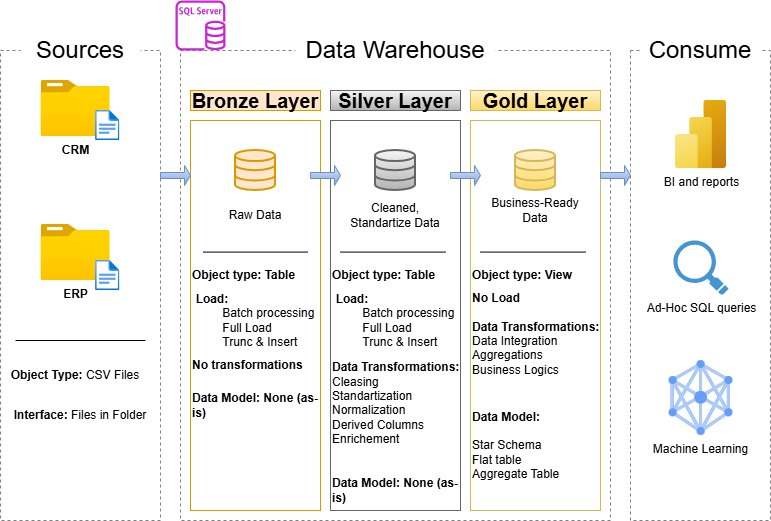

The diagram above was exported from draw.io. Its source (the exported page's mxGraphModel, read from the mxfile embedded in the PNG):
<mxGraphModel dx="1030" dy="634" grid="1" gridSize="10" guides="1" tooltips="1" connect="1" arrows="1" fold="1" page="1" pageScale="1" pageWidth="827" pageHeight="1169" math="0" shadow="0">
  <root>
    <mxCell id="0" />
    <mxCell id="1" parent="0" />
    <mxCell id="9ro2HWuOjUW_H8E4nAjN-1" parent="1" style="rounded=0;whiteSpace=wrap;html=1;fillColor=none;dashed=1;strokeColor=#808080;" value="" vertex="1">
      <mxGeometry height="470" width="160" x="40" y="150" as="geometry" />
    </mxCell>
    <mxCell id="9ro2HWuOjUW_H8E4nAjN-2" parent="1" style="rounded=0;whiteSpace=wrap;html=1;strokeColor=none;" value="&lt;font style=&quot;font-size: 24px;&quot;&gt;Sources&lt;/font&gt;" vertex="1">
      <mxGeometry height="60" width="120" x="60" y="120" as="geometry" />
    </mxCell>
    <mxCell id="9ro2HWuOjUW_H8E4nAjN-3" parent="1" style="rounded=0;whiteSpace=wrap;html=1;fillColor=none;dashed=1;strokeColor=#808080;" value="" vertex="1">
      <mxGeometry height="470" width="430" x="220" y="150" as="geometry" />
    </mxCell>
    <mxCell id="9ro2HWuOjUW_H8E4nAjN-4" parent="1" style="rounded=0;whiteSpace=wrap;html=1;strokeColor=none;" value="&lt;font style=&quot;font-size: 24px;&quot;&gt;Data Warehouse&lt;/font&gt;" vertex="1">
      <mxGeometry height="60" width="200" x="335" y="120" as="geometry" />
    </mxCell>
    <mxCell id="9ro2HWuOjUW_H8E4nAjN-5" parent="1" style="rounded=0;whiteSpace=wrap;html=1;fillColor=none;dashed=1;strokeColor=#808080;" value="" vertex="1">
      <mxGeometry height="470" width="140" x="670" y="150" as="geometry" />
    </mxCell>
    <mxCell id="9ro2HWuOjUW_H8E4nAjN-6" parent="1" style="rounded=0;whiteSpace=wrap;html=1;strokeColor=none;" value="&lt;font style=&quot;font-size: 24px;&quot;&gt;Consume&lt;/font&gt;" vertex="1">
      <mxGeometry height="60" width="120" x="680" y="120" as="geometry" />
    </mxCell>
    <mxCell id="9ro2HWuOjUW_H8E4nAjN-7" parent="1" style="rounded=0;whiteSpace=wrap;html=1;fillColor=#ffe6cc;strokeColor=#d79b00;" value="&lt;font style=&quot;font-size: 20px;&quot;&gt;&lt;b&gt;Bronze Layer&lt;/b&gt;&lt;/font&gt;" vertex="1">
      <mxGeometry height="20" width="130" x="230" y="190" as="geometry" />
    </mxCell>
    <mxCell id="9ro2HWuOjUW_H8E4nAjN-8" parent="1" style="rounded=0;whiteSpace=wrap;html=1;fillColor=none;strokeColor=#d79b00;" value="" vertex="1">
      <mxGeometry height="390" width="130" x="230" y="220" as="geometry" />
    </mxCell>
    <mxCell id="9ro2HWuOjUW_H8E4nAjN-9" parent="1" style="rounded=0;whiteSpace=wrap;html=1;fillColor=none;strokeColor=#666666;gradientColor=#b3b3b3;" value="" vertex="1">
      <mxGeometry height="390" width="130" x="370" y="220" as="geometry" />
    </mxCell>
    <mxCell id="9ro2HWuOjUW_H8E4nAjN-10" parent="1" style="rounded=0;whiteSpace=wrap;html=1;fillColor=none;strokeColor=#d6b656;gradientColor=#ffd966;" value="" vertex="1">
      <mxGeometry height="390" width="130" x="510" y="220" as="geometry" />
    </mxCell>
    <mxCell id="9ro2HWuOjUW_H8E4nAjN-11" parent="1" style="rounded=0;whiteSpace=wrap;html=1;fillColor=#f5f5f5;strokeColor=#666666;gradientColor=#b3b3b3;" value="&lt;font style=&quot;font-size: 20px;&quot;&gt;&lt;b&gt;Silver Layer&lt;/b&gt;&lt;/font&gt;" vertex="1">
      <mxGeometry height="20" width="130" x="370" y="190" as="geometry" />
    </mxCell>
    <mxCell id="9ro2HWuOjUW_H8E4nAjN-12" parent="1" style="rounded=0;whiteSpace=wrap;html=1;fillColor=#fff2cc;strokeColor=#d6b656;gradientColor=#ffd966;" value="&lt;font style=&quot;font-size: 20px;&quot;&gt;&lt;b&gt;Gold Layer&lt;/b&gt;&lt;/font&gt;" vertex="1">
      <mxGeometry height="20" width="130" x="510" y="190" as="geometry" />
    </mxCell>
    <mxCell id="9ro2HWuOjUW_H8E4nAjN-13" parent="1" style="image;aspect=fixed;html=1;points=[];align=center;fontSize=12;image=img/lib/azure2/general/Folder_Blank.svg;" value="&lt;b&gt;CRM&lt;/b&gt;" vertex="1">
      <mxGeometry height="56.00000000000001" width="69" x="80.57" y="180" as="geometry" />
    </mxCell>
    <mxCell id="9ro2HWuOjUW_H8E4nAjN-14" parent="1" style="image;aspect=fixed;html=1;points=[];align=center;fontSize=12;image=img/lib/azure2/general/File.svg;" value="" vertex="1">
      <mxGeometry height="30" width="24.35" x="135.07" y="210" as="geometry" />
    </mxCell>
    <mxCell id="9ro2HWuOjUW_H8E4nAjN-15" parent="1" style="image;aspect=fixed;html=1;points=[];align=center;fontSize=12;image=img/lib/azure2/general/Folder_Blank.svg;" value="&lt;b&gt;ERP&lt;/b&gt;" vertex="1">
      <mxGeometry height="56.00000000000001" width="69" x="80.57" y="324" as="geometry" />
    </mxCell>
    <mxCell id="9ro2HWuOjUW_H8E4nAjN-16" parent="1" style="image;aspect=fixed;html=1;points=[];align=center;fontSize=12;image=img/lib/azure2/general/File.svg;" value="" vertex="1">
      <mxGeometry height="30" width="24.35" x="135.07" y="360" as="geometry" />
    </mxCell>
    <mxCell id="9ro2HWuOjUW_H8E4nAjN-23" edge="1" parent="1" style="endArrow=none;html=1;rounded=0;" value="">
      <mxGeometry height="50" relative="1" width="50" as="geometry">
        <mxPoint x="55" y="440" as="sourcePoint" />
        <mxPoint x="185" y="440" as="targetPoint" />
      </mxGeometry>
    </mxCell>
    <mxCell id="9ro2HWuOjUW_H8E4nAjN-24" parent="1" style="text;html=1;whiteSpace=wrap;strokeColor=none;fillColor=none;align=center;verticalAlign=middle;rounded=0;" value="&lt;b&gt;Object Type: &lt;/b&gt;CSV Files" vertex="1">
      <mxGeometry height="30" width="150" x="40" y="460" as="geometry" />
    </mxCell>
    <mxCell id="9ro2HWuOjUW_H8E4nAjN-25" parent="1" style="text;html=1;whiteSpace=wrap;strokeColor=none;fillColor=none;align=center;verticalAlign=middle;rounded=0;" value="&lt;b&gt;Interface: &lt;/b&gt;Files in Folder" vertex="1">
      <mxGeometry height="30" width="150" x="45" y="500" as="geometry" />
    </mxCell>
    <mxCell id="9ro2HWuOjUW_H8E4nAjN-26" parent="1" style="html=1;verticalLabelPosition=bottom;align=center;labelBackgroundColor=#ffffff;verticalAlign=top;strokeWidth=2;strokeColor=#d79b00;shadow=0;dashed=0;shape=mxgraph.ios7.icons.data;fillColor=#ffe6cc;" value="" vertex="1">
      <mxGeometry height="40" width="40" x="275" y="250" as="geometry" />
    </mxCell>
    <mxCell id="9ro2HWuOjUW_H8E4nAjN-27" parent="1" style="html=1;verticalLabelPosition=bottom;align=center;labelBackgroundColor=#ffffff;verticalAlign=top;strokeWidth=2;strokeColor=#666666;shadow=0;dashed=0;shape=mxgraph.ios7.icons.data;fillColor=#f5f5f5;gradientColor=#b3b3b3;" value="" vertex="1">
      <mxGeometry height="40" width="40" x="415" y="250" as="geometry" />
    </mxCell>
    <mxCell id="9ro2HWuOjUW_H8E4nAjN-28" parent="1" style="html=1;verticalLabelPosition=bottom;align=center;labelBackgroundColor=#ffffff;verticalAlign=top;strokeWidth=2;strokeColor=#d6b656;shadow=0;dashed=0;shape=mxgraph.ios7.icons.data;fillColor=#fff2cc;gradientColor=#ffd966;" value="" vertex="1">
      <mxGeometry height="40" width="40" x="555" y="250" as="geometry" />
    </mxCell>
    <mxCell id="9ro2HWuOjUW_H8E4nAjN-29" parent="1" style="shape=singleArrow;whiteSpace=wrap;html=1;fillColor=#dae8fc;gradientColor=#7ea6e0;strokeColor=#6c8ebf;" value="" vertex="1">
      <mxGeometry height="20" width="30" x="200" y="265" as="geometry" />
    </mxCell>
    <mxCell id="9ro2HWuOjUW_H8E4nAjN-31" parent="1" style="shape=singleArrow;whiteSpace=wrap;html=1;fillColor=#dae8fc;gradientColor=#7ea6e0;strokeColor=#6c8ebf;" value="" vertex="1">
      <mxGeometry height="20" width="30" x="350" y="265" as="geometry" />
    </mxCell>
    <mxCell id="9ro2HWuOjUW_H8E4nAjN-32" parent="1" style="shape=singleArrow;whiteSpace=wrap;html=1;fillColor=#dae8fc;gradientColor=#7ea6e0;strokeColor=#6c8ebf;" value="" vertex="1">
      <mxGeometry height="20" width="30" x="490" y="265" as="geometry" />
    </mxCell>
    <mxCell id="9ro2HWuOjUW_H8E4nAjN-33" parent="1" style="text;html=1;whiteSpace=wrap;strokeColor=none;fillColor=none;align=center;verticalAlign=middle;rounded=0;" value="Raw Data" vertex="1">
      <mxGeometry height="30" width="60" x="265" y="300" as="geometry" />
    </mxCell>
    <mxCell id="9ro2HWuOjUW_H8E4nAjN-34" parent="1" style="text;html=1;whiteSpace=wrap;strokeColor=none;fillColor=none;align=center;verticalAlign=middle;rounded=0;" value="Cleaned, Standartize Data" vertex="1">
      <mxGeometry height="50" width="100" x="385" y="290" as="geometry" />
    </mxCell>
    <mxCell id="9ro2HWuOjUW_H8E4nAjN-35" parent="1" style="text;html=1;whiteSpace=wrap;strokeColor=none;fillColor=none;align=center;verticalAlign=middle;rounded=0;" value="Business-Ready Data" vertex="1">
      <mxGeometry height="50" width="100" x="525" y="285" as="geometry" />
    </mxCell>
    <mxCell id="9ro2HWuOjUW_H8E4nAjN-37" edge="1" parent="1" style="endArrow=none;html=1;rounded=0;" value="">
      <mxGeometry height="50" relative="1" width="50" as="geometry">
        <mxPoint x="242.5" y="351.58" as="sourcePoint" />
        <mxPoint x="347.5" y="351.58" as="targetPoint" />
      </mxGeometry>
    </mxCell>
    <mxCell id="9ro2HWuOjUW_H8E4nAjN-38" edge="1" parent="1" style="endArrow=none;html=1;rounded=0;" value="">
      <mxGeometry height="50" relative="1" width="50" as="geometry">
        <mxPoint x="380" y="351.58" as="sourcePoint" />
        <mxPoint x="485" y="351.58" as="targetPoint" />
      </mxGeometry>
    </mxCell>
    <mxCell id="9ro2HWuOjUW_H8E4nAjN-39" edge="1" parent="1" style="endArrow=none;html=1;rounded=0;" value="">
      <mxGeometry height="50" relative="1" width="50" as="geometry">
        <mxPoint x="520" y="351.58" as="sourcePoint" />
        <mxPoint x="625" y="351.58" as="targetPoint" />
      </mxGeometry>
    </mxCell>
    <mxCell id="9ro2HWuOjUW_H8E4nAjN-40" parent="1" style="text;html=1;whiteSpace=wrap;strokeColor=none;fillColor=none;align=left;verticalAlign=middle;rounded=0;" value="&lt;b&gt;Object type: Table&lt;/b&gt;" vertex="1">
      <mxGeometry height="30" width="130" x="230" y="360" as="geometry" />
    </mxCell>
    <mxCell id="9ro2HWuOjUW_H8E4nAjN-41" parent="1" style="text;html=1;whiteSpace=wrap;strokeColor=none;fillColor=none;align=center;verticalAlign=middle;rounded=0;" value="&lt;div style=&quot;text-align: left;&quot;&gt;&lt;b style=&quot;background-color: transparent; color: light-dark(rgb(0, 0, 0), rgb(255, 255, 255));&quot;&gt;Load:&lt;/b&gt;&lt;/div&gt;&lt;div style=&quot;text-align: left;&quot;&gt;&lt;span style=&quot;background-color: transparent; color: light-dark(rgb(0, 0, 0), rgb(255, 255, 255)); text-align: center;&quot;&gt;&lt;span style=&quot;white-space: pre;&quot;&gt;&#09;&lt;/span&gt;Batch processing&lt;/span&gt;&lt;/div&gt;&lt;div style=&quot;text-align: left;&quot;&gt;&lt;span style=&quot;background-color: transparent; color: light-dark(rgb(0, 0, 0), rgb(255, 255, 255)); text-align: center;&quot;&gt;&lt;span style=&quot;white-space: pre;&quot;&gt;&#09;&lt;/span&gt;Full Load&amp;nbsp;&lt;/span&gt;&lt;/div&gt;&lt;div style=&quot;text-align: left;&quot;&gt;&lt;span style=&quot;background-color: transparent; color: light-dark(rgb(0, 0, 0), rgb(255, 255, 255)); text-align: center;&quot;&gt;&lt;span style=&quot;white-space: pre;&quot;&gt;&#09;&lt;/span&gt;Trunc &amp;amp; Insert&lt;/span&gt;&lt;/div&gt;" vertex="1">
      <mxGeometry height="70" width="130" x="230" y="385" as="geometry" />
    </mxCell>
    <mxCell id="9ro2HWuOjUW_H8E4nAjN-43" parent="1" style="text;html=1;whiteSpace=wrap;strokeColor=none;fillColor=none;align=left;verticalAlign=middle;rounded=0;" value="&lt;b&gt;No transformations&lt;/b&gt;" vertex="1">
      <mxGeometry height="30" width="130" x="230" y="450" as="geometry" />
    </mxCell>
    <mxCell id="9ro2HWuOjUW_H8E4nAjN-44" parent="1" style="text;html=1;whiteSpace=wrap;strokeColor=none;fillColor=none;align=left;verticalAlign=middle;rounded=0;" value="&lt;b&gt;Data Model: None (as-is)&lt;/b&gt;" vertex="1">
      <mxGeometry height="50" width="130" x="230" y="480" as="geometry" />
    </mxCell>
    <mxCell id="9ro2HWuOjUW_H8E4nAjN-45" parent="1" style="text;html=1;whiteSpace=wrap;strokeColor=none;fillColor=none;align=left;verticalAlign=middle;rounded=0;" value="&lt;b&gt;Object type: Table&lt;/b&gt;" vertex="1">
      <mxGeometry height="30" width="130" x="370" y="360" as="geometry" />
    </mxCell>
    <mxCell id="9ro2HWuOjUW_H8E4nAjN-46" parent="1" style="text;html=1;whiteSpace=wrap;strokeColor=none;fillColor=none;align=left;verticalAlign=middle;rounded=0;" value="&lt;b&gt;Object type: View&lt;/b&gt;" vertex="1">
      <mxGeometry height="30" width="130" x="510" y="360" as="geometry" />
    </mxCell>
    <mxCell id="9ro2HWuOjUW_H8E4nAjN-48" parent="1" style="text;html=1;whiteSpace=wrap;strokeColor=none;fillColor=none;align=center;verticalAlign=middle;rounded=0;" value="&lt;div style=&quot;text-align: left;&quot;&gt;&lt;b style=&quot;background-color: transparent; color: light-dark(rgb(0, 0, 0), rgb(255, 255, 255));&quot;&gt;Load:&lt;/b&gt;&lt;/div&gt;&lt;div style=&quot;text-align: left;&quot;&gt;&lt;span style=&quot;background-color: transparent; color: light-dark(rgb(0, 0, 0), rgb(255, 255, 255)); text-align: center;&quot;&gt;&lt;span style=&quot;white-space: pre;&quot;&gt;&#09;&lt;/span&gt;Batch processing&lt;/span&gt;&lt;/div&gt;&lt;div style=&quot;text-align: left;&quot;&gt;&lt;span style=&quot;background-color: transparent; color: light-dark(rgb(0, 0, 0), rgb(255, 255, 255)); text-align: center;&quot;&gt;&lt;span style=&quot;white-space: pre;&quot;&gt;&#09;&lt;/span&gt;Full Load&amp;nbsp;&lt;/span&gt;&lt;/div&gt;&lt;div style=&quot;text-align: left;&quot;&gt;&lt;span style=&quot;background-color: transparent; color: light-dark(rgb(0, 0, 0), rgb(255, 255, 255)); text-align: center;&quot;&gt;&lt;span style=&quot;white-space: pre;&quot;&gt;&#09;&lt;/span&gt;Trunc &amp;amp; Insert&lt;/span&gt;&lt;/div&gt;" vertex="1">
      <mxGeometry height="70" width="130" x="370" y="385" as="geometry" />
    </mxCell>
    <mxCell id="9ro2HWuOjUW_H8E4nAjN-49" parent="1" style="text;html=1;whiteSpace=wrap;strokeColor=none;fillColor=none;align=left;verticalAlign=middle;rounded=0;" value="&lt;b&gt;Data Model: None (as-is)&lt;/b&gt;" vertex="1">
      <mxGeometry height="40" width="130" x="370" y="570" as="geometry" />
    </mxCell>
    <mxCell id="9ro2HWuOjUW_H8E4nAjN-50" parent="1" style="text;html=1;whiteSpace=wrap;strokeColor=none;fillColor=none;align=left;verticalAlign=middle;rounded=0;" value="&lt;b&gt;Data Transformations:&lt;/b&gt;&lt;div&gt;Cleasing&lt;br&gt;&lt;/div&gt;&lt;div&gt;Standartization&lt;br&gt;&lt;/div&gt;&lt;div&gt;Normalization&lt;/div&gt;&lt;div&gt;Derived Columns&lt;/div&gt;&lt;div&gt;Enrichement&lt;/div&gt;&lt;div&gt;&lt;br&gt;&lt;/div&gt;" vertex="1">
      <mxGeometry height="120" width="130" x="370" y="450" as="geometry" />
    </mxCell>
    <mxCell id="9ro2HWuOjUW_H8E4nAjN-51" parent="1" style="text;html=1;whiteSpace=wrap;strokeColor=none;fillColor=none;align=left;verticalAlign=middle;rounded=0;" value="&lt;div style=&quot;&quot;&gt;&lt;b&gt;No Load&lt;/b&gt;&lt;/div&gt;" vertex="1">
      <mxGeometry height="25" width="130" x="510" y="385" as="geometry" />
    </mxCell>
    <mxCell id="9ro2HWuOjUW_H8E4nAjN-52" parent="1" style="text;html=1;whiteSpace=wrap;strokeColor=none;fillColor=none;align=left;verticalAlign=middle;rounded=0;" value="&lt;b&gt;Data Model:&lt;/b&gt;&lt;div&gt;&lt;b&gt;&lt;br&gt;&lt;/b&gt;&lt;/div&gt;&lt;div&gt;Star Schema&lt;/div&gt;&lt;div&gt;Flat table&lt;/div&gt;&lt;div&gt;Aggregate Table&lt;/div&gt;" vertex="1">
      <mxGeometry height="90" width="130" x="510" y="500" as="geometry" />
    </mxCell>
    <mxCell id="9ro2HWuOjUW_H8E4nAjN-53" parent="1" style="text;html=1;whiteSpace=wrap;strokeColor=none;fillColor=none;align=left;verticalAlign=middle;rounded=0;" value="&lt;b&gt;Data Transformations:&lt;/b&gt;&lt;div&gt;Data Integration&lt;/div&gt;&lt;div&gt;Aggregations&lt;/div&gt;&lt;div&gt;Business Logics&lt;/div&gt;&lt;div&gt;&lt;br&gt;&lt;/div&gt;" vertex="1">
      <mxGeometry height="70" width="130" x="510" y="420" as="geometry" />
    </mxCell>
    <mxCell id="9ro2HWuOjUW_H8E4nAjN-54" parent="1" style="shape=singleArrow;whiteSpace=wrap;html=1;fillColor=#dae8fc;gradientColor=#7ea6e0;strokeColor=#6c8ebf;" value="" vertex="1">
      <mxGeometry height="20" width="30" x="640" y="265" as="geometry" />
    </mxCell>
    <mxCell id="9ro2HWuOjUW_H8E4nAjN-55" parent="1" style="image;aspect=fixed;html=1;points=[];align=center;fontSize=12;image=img/lib/azure2/analytics/Power_BI_Embedded.svg;" value="BI and reports" vertex="1">
      <mxGeometry height="68" width="51" x="715" y="200" as="geometry" />
    </mxCell>
    <mxCell id="9ro2HWuOjUW_H8E4nAjN-56" parent="1" style="editableCssRules=.*;html=1;shape=image;verticalLabelPosition=bottom;labelBackgroundColor=#ffffff;verticalAlign=top;aspect=fixed;imageAspect=0;image=data:image/svg+xml,(base64 omitted: 2764 chars);" value="Machine Learning" vertex="1">
      <mxGeometry height="75" width="63.75" x="708.62" y="460" as="geometry" />
    </mxCell>
    <mxCell id="9ro2HWuOjUW_H8E4nAjN-57" parent="1" style="shadow=0;dashed=0;html=1;strokeColor=none;fillColor=#4495D1;labelPosition=center;verticalLabelPosition=bottom;verticalAlign=top;align=center;outlineConnect=0;shape=mxgraph.veeam.magnifying_glass;pointerEvents=1;" value="&lt;span style=&quot;background-color: rgb(255, 255, 255);&quot;&gt;Ad-Hoc SQL queries&lt;/span&gt;" vertex="1">
      <mxGeometry height="54.4" width="55.2" x="712.9" y="340" as="geometry" />
    </mxCell>
    <mxCell id="9ro2HWuOjUW_H8E4nAjN-58" parent="1" style="sketch=0;outlineConnect=0;fontColor=#232F3E;gradientColor=none;fillColor=#C925D1;strokeColor=none;dashed=0;verticalLabelPosition=bottom;verticalAlign=top;align=center;html=1;fontSize=12;fontStyle=0;aspect=fixed;pointerEvents=1;shape=mxgraph.aws4.rds_sql_server_instance;" value="" vertex="1">
      <mxGeometry height="50" width="50" x="215" y="100" as="geometry" />
    </mxCell>
  </root>
</mxGraphModel>